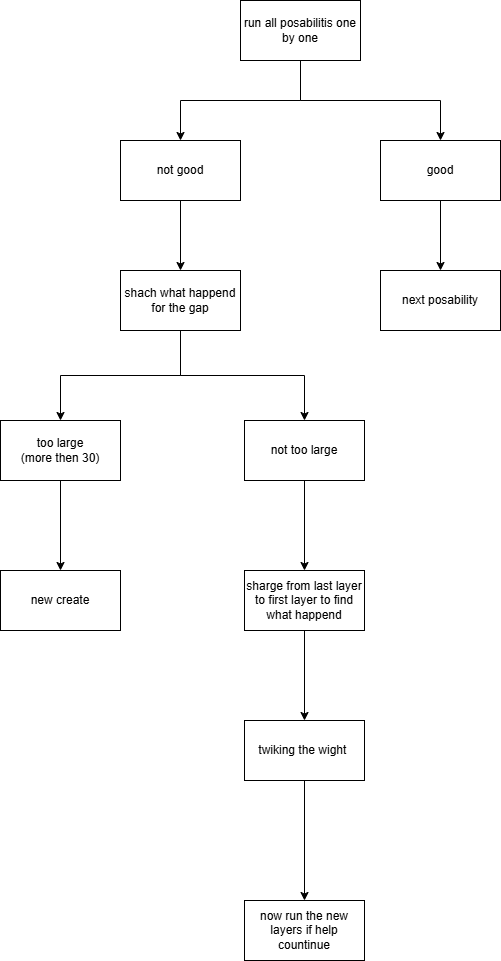

The diagram above was exported from draw.io. Its source (the exported page's mxGraphModel, read from the mxfile embedded in the PNG):
<mxGraphModel dx="794" dy="412" grid="1" gridSize="10" guides="1" tooltips="1" connect="1" arrows="1" fold="1" page="1" pageScale="1" pageWidth="827" pageHeight="1169" math="0" shadow="0">
  <root>
    <mxCell id="0" />
    <mxCell id="1" parent="0" />
    <mxCell id="AHhZsQj6FIpgTswvEJSn-5" style="edgeStyle=orthogonalEdgeStyle;rounded=0;orthogonalLoop=1;jettySize=auto;html=1;exitX=0.5;exitY=1;exitDx=0;exitDy=0;entryX=0.5;entryY=0;entryDx=0;entryDy=0;" edge="1" parent="1" source="AHhZsQj6FIpgTswvEJSn-2" target="AHhZsQj6FIpgTswvEJSn-3">
      <mxGeometry relative="1" as="geometry" />
    </mxCell>
    <mxCell id="AHhZsQj6FIpgTswvEJSn-32" style="edgeStyle=orthogonalEdgeStyle;rounded=0;orthogonalLoop=1;jettySize=auto;html=1;exitX=0.5;exitY=1;exitDx=0;exitDy=0;entryX=0.5;entryY=0;entryDx=0;entryDy=0;" edge="1" parent="1" source="AHhZsQj6FIpgTswvEJSn-2" target="AHhZsQj6FIpgTswvEJSn-15">
      <mxGeometry relative="1" as="geometry" />
    </mxCell>
    <mxCell id="AHhZsQj6FIpgTswvEJSn-2" value="run all posabilitis one by one" style="rounded=0;whiteSpace=wrap;html=1;" vertex="1" parent="1">
      <mxGeometry x="350" y="190" width="120" height="60" as="geometry" />
    </mxCell>
    <mxCell id="AHhZsQj6FIpgTswvEJSn-10" style="edgeStyle=orthogonalEdgeStyle;rounded=0;orthogonalLoop=1;jettySize=auto;html=1;exitX=0.5;exitY=1;exitDx=0;exitDy=0;entryX=0.5;entryY=0;entryDx=0;entryDy=0;" edge="1" parent="1" source="AHhZsQj6FIpgTswvEJSn-3" target="AHhZsQj6FIpgTswvEJSn-6">
      <mxGeometry relative="1" as="geometry" />
    </mxCell>
    <mxCell id="AHhZsQj6FIpgTswvEJSn-3" value="good" style="rounded=0;whiteSpace=wrap;html=1;" vertex="1" parent="1">
      <mxGeometry x="490" y="330" width="120" height="60" as="geometry" />
    </mxCell>
    <mxCell id="AHhZsQj6FIpgTswvEJSn-6" value="next posability" style="rounded=0;whiteSpace=wrap;html=1;" vertex="1" parent="1">
      <mxGeometry x="490" y="460" width="120" height="60" as="geometry" />
    </mxCell>
    <mxCell id="AHhZsQj6FIpgTswvEJSn-14" style="edgeStyle=orthogonalEdgeStyle;rounded=0;orthogonalLoop=1;jettySize=auto;html=1;exitX=0.5;exitY=1;exitDx=0;exitDy=0;entryX=0.5;entryY=0;entryDx=0;entryDy=0;" edge="1" parent="1" source="AHhZsQj6FIpgTswvEJSn-15" target="AHhZsQj6FIpgTswvEJSn-16">
      <mxGeometry relative="1" as="geometry" />
    </mxCell>
    <mxCell id="AHhZsQj6FIpgTswvEJSn-15" value="not good" style="rounded=0;whiteSpace=wrap;html=1;" vertex="1" parent="1">
      <mxGeometry x="230" y="330" width="120" height="60" as="geometry" />
    </mxCell>
    <mxCell id="AHhZsQj6FIpgTswvEJSn-19" style="edgeStyle=orthogonalEdgeStyle;rounded=0;orthogonalLoop=1;jettySize=auto;html=1;exitX=0.5;exitY=1;exitDx=0;exitDy=0;entryX=0.5;entryY=0;entryDx=0;entryDy=0;" edge="1" parent="1" source="AHhZsQj6FIpgTswvEJSn-16" target="AHhZsQj6FIpgTswvEJSn-18">
      <mxGeometry relative="1" as="geometry" />
    </mxCell>
    <mxCell id="AHhZsQj6FIpgTswvEJSn-23" style="edgeStyle=orthogonalEdgeStyle;rounded=0;orthogonalLoop=1;jettySize=auto;html=1;exitX=0.5;exitY=1;exitDx=0;exitDy=0;" edge="1" parent="1" source="AHhZsQj6FIpgTswvEJSn-16" target="AHhZsQj6FIpgTswvEJSn-22">
      <mxGeometry relative="1" as="geometry" />
    </mxCell>
    <mxCell id="AHhZsQj6FIpgTswvEJSn-16" value="shach what happend for the gap" style="rounded=0;whiteSpace=wrap;html=1;" vertex="1" parent="1">
      <mxGeometry x="230" y="460" width="120" height="60" as="geometry" />
    </mxCell>
    <mxCell id="AHhZsQj6FIpgTswvEJSn-21" style="edgeStyle=orthogonalEdgeStyle;rounded=0;orthogonalLoop=1;jettySize=auto;html=1;exitX=0.5;exitY=1;exitDx=0;exitDy=0;" edge="1" parent="1" source="AHhZsQj6FIpgTswvEJSn-18" target="AHhZsQj6FIpgTswvEJSn-20">
      <mxGeometry relative="1" as="geometry" />
    </mxCell>
    <mxCell id="AHhZsQj6FIpgTswvEJSn-18" value="too large&lt;div&gt;(more then 30)&lt;/div&gt;" style="rounded=0;whiteSpace=wrap;html=1;" vertex="1" parent="1">
      <mxGeometry x="110" y="610" width="120" height="60" as="geometry" />
    </mxCell>
    <mxCell id="AHhZsQj6FIpgTswvEJSn-20" value="new create" style="rounded=0;whiteSpace=wrap;html=1;" vertex="1" parent="1">
      <mxGeometry x="110" y="760" width="120" height="60" as="geometry" />
    </mxCell>
    <mxCell id="AHhZsQj6FIpgTswvEJSn-24" style="edgeStyle=orthogonalEdgeStyle;rounded=0;orthogonalLoop=1;jettySize=auto;html=1;exitX=0.5;exitY=1;exitDx=0;exitDy=0;" edge="1" parent="1" source="AHhZsQj6FIpgTswvEJSn-22" target="AHhZsQj6FIpgTswvEJSn-25">
      <mxGeometry relative="1" as="geometry">
        <mxPoint x="414" y="760" as="targetPoint" />
      </mxGeometry>
    </mxCell>
    <mxCell id="AHhZsQj6FIpgTswvEJSn-22" value="not too large" style="rounded=0;whiteSpace=wrap;html=1;" vertex="1" parent="1">
      <mxGeometry x="354" y="610" width="120" height="60" as="geometry" />
    </mxCell>
    <mxCell id="AHhZsQj6FIpgTswvEJSn-27" style="edgeStyle=orthogonalEdgeStyle;rounded=0;orthogonalLoop=1;jettySize=auto;html=1;exitX=0.5;exitY=1;exitDx=0;exitDy=0;entryX=0.5;entryY=0;entryDx=0;entryDy=0;" edge="1" parent="1" source="AHhZsQj6FIpgTswvEJSn-25" target="AHhZsQj6FIpgTswvEJSn-26">
      <mxGeometry relative="1" as="geometry" />
    </mxCell>
    <mxCell id="AHhZsQj6FIpgTswvEJSn-25" value="sharge from last layer to first layer to find what happend" style="rounded=0;whiteSpace=wrap;html=1;" vertex="1" parent="1">
      <mxGeometry x="354" y="760" width="120" height="60" as="geometry" />
    </mxCell>
    <mxCell id="AHhZsQj6FIpgTswvEJSn-28" style="edgeStyle=orthogonalEdgeStyle;rounded=0;orthogonalLoop=1;jettySize=auto;html=1;exitX=0.5;exitY=1;exitDx=0;exitDy=0;" edge="1" parent="1" source="AHhZsQj6FIpgTswvEJSn-26" target="AHhZsQj6FIpgTswvEJSn-29">
      <mxGeometry relative="1" as="geometry">
        <mxPoint x="414" y="1080" as="targetPoint" />
      </mxGeometry>
    </mxCell>
    <mxCell id="AHhZsQj6FIpgTswvEJSn-26" value="twiking the wight&amp;nbsp;" style="rounded=0;whiteSpace=wrap;html=1;" vertex="1" parent="1">
      <mxGeometry x="354" y="910" width="120" height="60" as="geometry" />
    </mxCell>
    <mxCell id="AHhZsQj6FIpgTswvEJSn-29" value="now run the new layers if help countinue" style="rounded=0;whiteSpace=wrap;html=1;" vertex="1" parent="1">
      <mxGeometry x="354" y="1090" width="120" height="60" as="geometry" />
    </mxCell>
  </root>
</mxGraphModel>